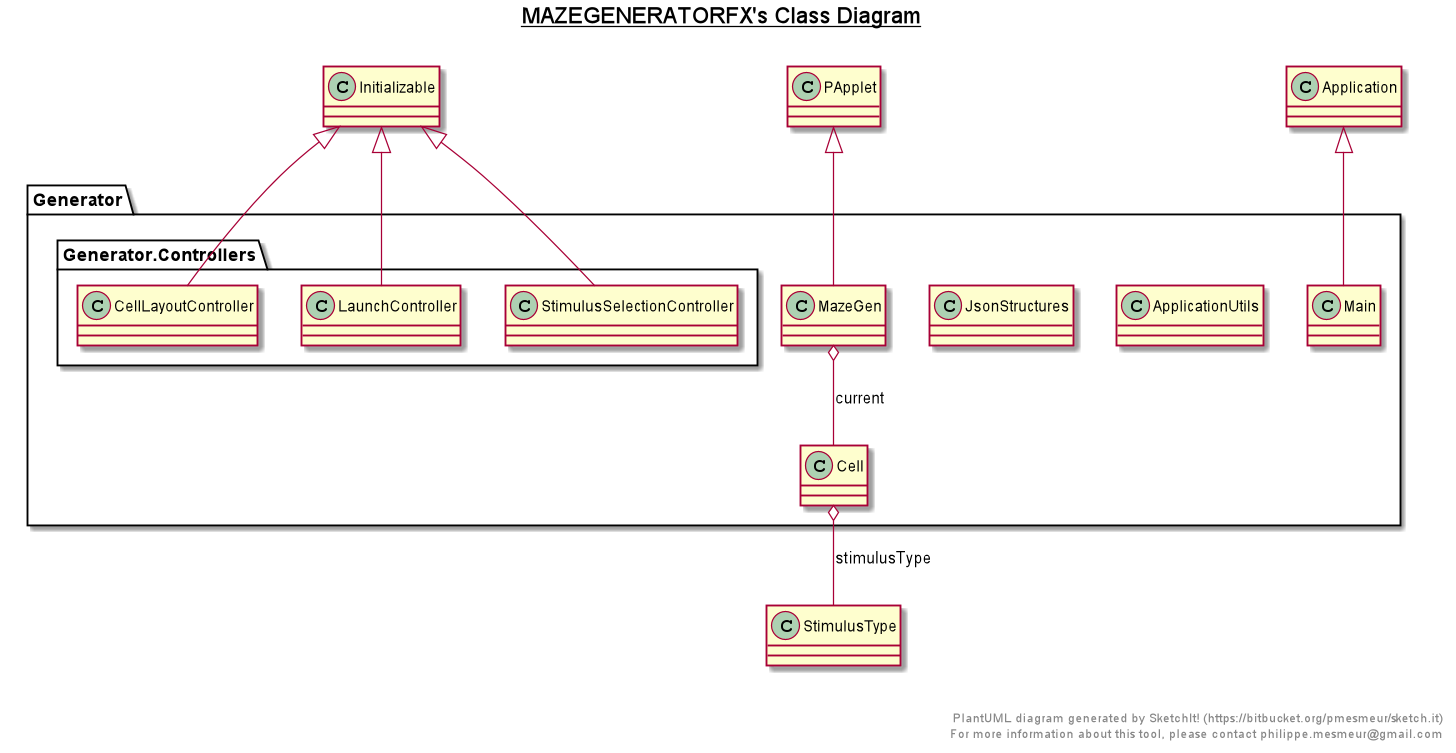

The diagram above was rendered by PlantUML. Its source (embedded in the PNG):
@startuml

title __MAZEGENERATORFX's Class Diagram__\n

  package Generator {
    class ApplicationUtils {
    }
  }
  

  package Generator {
    class Cell {
    }
  }
  

  package Generator {
    package Generator.Controllers {
      class CellLayoutController {
      }
    }
  }
  

  package Generator {
    class JsonStructures {
    }
  }
  

  package Generator {
    package Generator.Controllers {
      class LaunchController {
      }
    }
  }
  

  package Generator {
    class Main {
    }
  }
  

  package Generator {
    class MazeGen {
    }
  }
  

  package Generator {
    package Generator.Controllers {
      class StimulusSelectionController {
      }
    }
  }
  

  Cell o-- StimulusType : stimulusType
  CellLayoutController -up-|> Initializable
  LaunchController -up-|> Initializable
  Main -up-|> Application
  MazeGen -up-|> PApplet
  MazeGen o-- Cell : current
  StimulusSelectionController -up-|> Initializable


right footer


PlantUML diagram generated by SketchIt! (https://bitbucket.org/pmesmeur/sketch.it)
For more information about this tool, please contact philippe.mesmeur@gmail.com
endfooter

@enduml